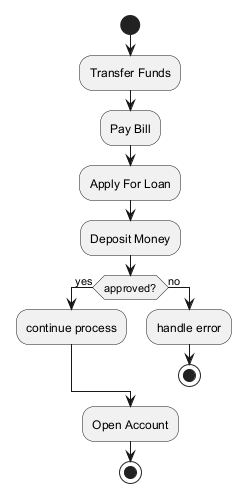

The diagram above was rendered by PlantUML. Its source (embedded in the PNG):
@startuml
skinparam backgroundColor #FFFFFF
skinparam classBackgroundColor #F3E5F5
skinparam classBorderColor #6A1B9A
start
:Transfer Funds;
:Pay Bill;
:Apply For Loan;
:Deposit Money;
if (approved?) then (yes)
:continue process;
else (no)
:handle error;
stop
endif
:Open Account;
stop
@enduml